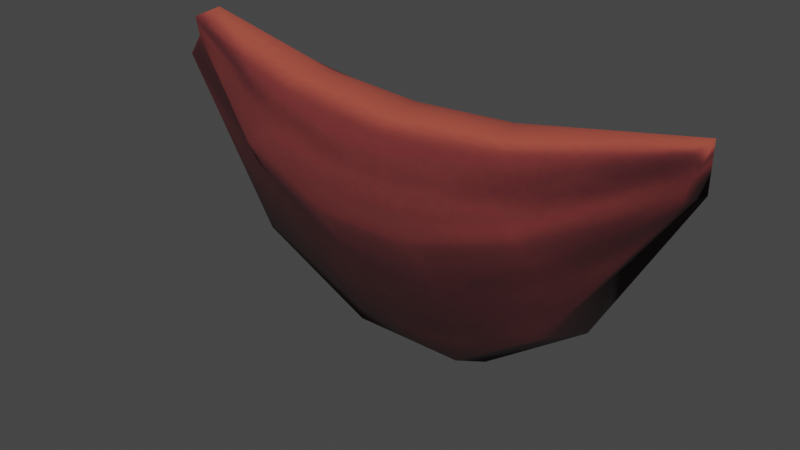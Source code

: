 # Source: banner_hanging_spiral_order.blend  (saved by Blender 3.4.6; exported with 4.5.12 LTS)
import bpy
from mathutils import Matrix  # noqa: F401  (used for matrix-valued properties, if any)

bpy.ops.wm.read_factory_settings(use_empty=True)
scene = bpy.context.scene
scene.name = 'Scene'

# ---- collections
col_collection = bpy.data.collections.new('Collection'); scene.collection.children.link(col_collection)

# ---- images (referenced by path relative to the original .blend; pixels are not part of the script)
import os
ASSET_DIR = os.environ.get("B2B_ASSET_DIR", "")  # directory of the original .blend (textures are referenced by path, not embedded)
HERE = os.path.dirname(os.path.abspath(__file__))  # packed textures are extracted next to this script under _unpacked/

def load_image(name, relpath, width, height, colorspace="sRGB"):
    """Load a texture the original file referenced (path relative to the .blend, or extracted next to this script)."""
    p = next((c for c in (os.path.join(HERE, relpath), os.path.join(ASSET_DIR, relpath)) if relpath and os.path.exists(c)), "")
    if p:
        img = bpy.data.images.load(p, check_existing=True)
        img.name = name
    else:  # same state as the original file: an image datablock whose file is absent (Cycles renders it pink)
        img = bpy.data.images.new(name, width, height)
        img.source = "FILE"
        img.filepath = "//" + (relpath or name)
    img.colorspace_settings.name = colorspace
    return img
img_image_0 = load_image('Image_0', '_unpacked/Image_0.3e68f6b3.png', 128, 128, 'sRGB')

# ---- materials (node trees are filled in below, after node groups)
mat_banner_hanging_spiralorder_01 = bpy.data.materials.new('banner_hanging_spiralorder_01')
mat_banner_hanging_spiralorder_01.use_backface_culling = True
mat_banner_hanging_spiralorder_01.use_transparent_shadow = False

# ---- material node trees
mat_banner_hanging_spiralorder_01.use_nodes = True; mat_banner_hanging_spiralorder_01.node_tree.nodes.clear()
_N = mat_banner_hanging_spiralorder_01.node_tree.nodes; _L = mat_banner_hanging_spiralorder_01.node_tree.links
n0 = _N.new('ShaderNodeBsdfPrincipled'); n0.name = 'Principled BSDF'; n0.location = (10, 300)
n0.distribution = 'GGX'
n0.subsurface_method = 'RANDOM_WALK_SKIN'
n0.inputs[2].default_value = 1.0
n0.inputs[27].default_value = (0.0, 0.0, 0.0, 1.0)
n0.inputs[28].default_value = 1.0
n1 = _N.new('ShaderNodeOutputMaterial'); n1.name = 'Material Output'; n1.location = (320, 270)
n2 = _N.new('ShaderNodeTexImage'); n2.name = 'Image Texture'; n2.location = (-440, 210)
n2.label = 'BASE COLOR'
n2.image = img_image_0
_L.new(n0.outputs[0], n1.inputs[0])
_L.new(n2.outputs[0], n0.inputs[0])
_L.new(n2.outputs[1], n0.inputs[4])
n1.is_active_output = True

# ---- world
world_world = bpy.data.worlds.new('World'); scene.world = world_world
world_world.use_nodes = True; world_world.node_tree.nodes.clear()
_N = world_world.node_tree.nodes; _L = world_world.node_tree.links
n0 = _N.new('ShaderNodeOutputWorld'); n0.name = 'World Output'; n0.location = (300, 300)
n1 = _N.new('ShaderNodeBackground'); n1.name = 'Background'; n1.location = (10, 300)
n1.inputs[0].default_value = (0.05088, 0.05088, 0.05088, 1.0)
_L.new(n1.outputs[0], n0.inputs[0])
n0.is_active_output = True
world_world.color = (0.05088, 0.05088, 0.05088)
world_world.use_sun_shadow = False
world_world.sun_shadow_jitter_overblur = 0.0

# ---- meshes
me_rsrc_world_prop_generic_interior_decor_knights_banner_hanging_s = bpy.data.meshes.new('rsrc.world.prop.generic.interior.decor.knights.banner_hanging_s')
me_rsrc_world_prop_generic_interior_decor_knights_banner_hanging_s.from_pydata([(-6.866e-07, -3.148, 0.3512), (-0.5673, -3.229, 0.3368), (-0.3791, -3.252, 0.2474), (-1.0, -3.35, 0.3), (-6.104e-07, -3.233, 0.2366), (-1.0, -3.339, 0.1819), (-0.4398, -3.227, 0.08841), (-1.0, -3.264, 0.195), (-1.0, -3.177, 0.2985), (-1.0, -3.205, 0.1504), (-0.6554, -2.575, 0.3139), (-0.5975, -2.62, 0.1303), (-0.2489, -2.278, 0.3334), (-0.5923, -2.833, 0.1246), (-0.217, -2.34, 0.1987), (0.2489, -2.278, 0.3334), (0.217, -2.34, 0.1987), (0.6554, -2.575, 0.3139), (-0.2076, -2.637, 0.1246), (0.5975, -2.62, 0.1303), (1.0, -3.177, 0.2985), (1.0, -3.205, 0.1504), (1.0, -3.264, 0.195), (1.0, -3.35, 0.3), (0.5923, -2.833, 0.1246), (0.2076, -2.637, 0.1246), (0.1883, -2.885, -0.03723), (0.5645, -3.013, 0.007436), (0.4482, -3.064, 0.1086), (-0.1883, -2.885, -0.03723), (-4.578e-07, -2.999, 0.0862), (-0.4482, -3.064, 0.1086), (-0.5645, -3.013, 0.007436), (-3.815e-07, -3.195, 0.06044), (0.4398, -3.227, 0.08841), (0.3791, -3.252, 0.2474), (0.5673, -3.229, 0.3368), (1.0, -3.339, 0.1819)], [], [(0, 1, 2), (3, 2, 1), (2, 4, 0), (5, 2, 3), (6, 4, 2), (6, 2, 5), (7, 5, 3), (3, 8, 7), (7, 8, 9), (10, 9, 8), (10, 11, 9), (12, 11, 10), (11, 13, 9), (9, 13, 7), (12, 14, 11), (15, 14, 12), (15, 16, 14), (17, 16, 15), (14, 18, 11), (16, 18, 14), (11, 18, 13), (17, 19, 16), (20, 19, 17), (20, 21, 19), (20, 22, 21), (22, 20, 23), (21, 24, 19), (21, 22, 24), (19, 24, 25), (19, 25, 16), (16, 25, 18), (24, 26, 25), (24, 27, 26), (22, 27, 24), (27, 28, 26), (22, 28, 27), (25, 26, 29), (25, 29, 18), (26, 30, 29), (26, 28, 30), (29, 30, 31), (29, 31, 32), (18, 29, 32), (18, 32, 13), (13, 32, 7), (32, 31, 7), (31, 5, 7), (31, 6, 5), (30, 6, 31), (30, 33, 6), (33, 4, 6), (33, 34, 4), (30, 34, 33), (28, 34, 30), (34, 35, 4), (35, 0, 4), (0, 35, 36), (35, 23, 36), (37, 23, 35), (37, 35, 34), (23, 37, 22), (22, 37, 28), (28, 37, 34)])
me_rsrc_world_prop_generic_interior_decor_knights_banner_hanging_s.polygons.foreach_set('use_smooth', [True] * 63)
_uv = me_rsrc_world_prop_generic_interior_decor_knights_banner_hanging_s.uv_layers.new(name='UVMap')
_uv.uv.foreach_set('vector', [0.5, 1.0, 0.7838, 0.9995, 0.6904, 0.9056, 1.0, 0.9622, 0.6904, 0.9056, 0.7838, 0.9995, 0.6904, 0.9056, 0.5, 0.8914, 0.5, 1.0, 1.0, 0.9067, 0.6904, 0.9056, 1.0, 0.9622, 0.7241, 0.8391, 0.5, 0.8914, 0.6904, 0.9056, 0.7241, 0.8391, 0.6904, 0.9056, 1.0, 0.9067, 1.0, 0.8675, 1.0, 0.9067, 1.0, 0.9622, 1.0, 0.9622, 1.0, 0.7156, 1.0, 0.8675, 1.0, 0.8675, 1.0, 0.7156, 1.0, 0.8262, 0.8313, 0.4048, 1.0, 0.8262, 1.0, 0.7156, 0.8313, 0.4048, 0.8284, 0.5351, 1.0, 0.8262, 0.626, 0.2652, 0.8284, 0.5351, 0.8313, 0.4048, 0.8284, 0.5351, 0.8146, 0.6399, 1.0, 0.8262, 1.0, 0.8262, 0.8146, 0.6399, 1.0, 0.8675, 0.626, 0.2652, 0.6237, 0.3926, 0.8284, 0.5351, 0.374, 0.2652, 0.6237, 0.3926, 0.626, 0.2652, 0.374, 0.2652, 0.3762, 0.3926, 0.6237, 0.3926, 0.1687, 0.4048, 0.3762, 0.3926, 0.374, 0.2652, 0.6237, 0.3926, 0.6136, 0.5406, 0.8284, 0.5351, 0.3762, 0.3926, 0.6136, 0.5406, 0.6237, 0.3926, 0.8284, 0.5351, 0.6136, 0.5406, 0.8146, 0.6399, 0.1687, 0.4048, 0.1716, 0.5351, 0.3762, 0.3926, -1.192e-07, 0.7156, 0.1716, 0.5351, 0.1687, 0.4048, -1.192e-07, 0.7156, 0.0, 0.8262, 0.1716, 0.5351, -1.192e-07, 0.7156, 0.0, 0.8675, 0.0, 0.8262, 0.0, 0.8675, -1.192e-07, 0.7156, -2.384e-07, 0.9622, 0.0, 0.8262, 0.1854, 0.6399, 0.1716, 0.5351, 0.0, 0.8262, 0.0, 0.8675, 0.1854, 0.6399, 0.1716, 0.5351, 0.1854, 0.6399, 0.3864, 0.5406, 0.1716, 0.5351, 0.3864, 0.5406, 0.3762, 0.3926, 0.3762, 0.3926, 0.3864, 0.5406, 0.6136, 0.5406, 0.1854, 0.6399, 0.3944, 0.6391, 0.3864, 0.5406, 0.1854, 0.6399, 0.1969, 0.7244, 0.3944, 0.6391, 0.0, 0.8675, 0.1969, 0.7244, 0.1854, 0.6399, 0.1969, 0.7244, 0.2675, 0.7581, 0.3944, 0.6391, 0.0, 0.8675, 0.2675, 0.7581, 0.1969, 0.7244, 0.3864, 0.5406, 0.3944, 0.6391, 0.6056, 0.6391, 0.3864, 0.5406, 0.6056, 0.6391, 0.6136, 0.5406, 0.3944, 0.6391, 0.5, 0.7207, 0.6056, 0.6391, 0.3944, 0.6391, 0.2675, 0.7581, 0.5, 0.7207, 0.6056, 0.6391, 0.5, 0.7207, 0.7325, 0.7581, 0.6056, 0.6391, 0.7325, 0.7581, 0.8031, 0.7244, 0.6136, 0.5406, 0.6056, 0.6391, 0.8031, 0.7244, 0.6136, 0.5406, 0.8031, 0.7244, 0.8146, 0.6399, 0.8146, 0.6399, 0.8031, 0.7244, 1.0, 0.8675, 0.8031, 0.7244, 0.7325, 0.7581, 1.0, 0.8675, 0.7325, 0.7581, 1.0, 0.9067, 1.0, 0.8675, 0.7325, 0.7581, 0.7241, 0.8391, 1.0, 0.9067, 0.5, 0.7207, 0.7241, 0.8391, 0.7325, 0.7581, 0.5, 0.7207, 0.5, 0.8174, 0.7241, 0.8391, 0.5, 0.8174, 0.5, 0.8914, 0.7241, 0.8391, 0.5, 0.8174, 0.2759, 0.8391, 0.5, 0.8914, 0.5, 0.7207, 0.2759, 0.8391, 0.5, 0.8174, 0.2675, 0.7581, 0.2759, 0.8391, 0.5, 0.7207, 0.2759, 0.8391, 0.3096, 0.9056, 0.5, 0.8914, 0.3096, 0.9056, 0.5, 1.0, 0.5, 0.8914, 0.5, 1.0, 0.3096, 0.9056, 0.2162, 0.9995, 0.3096, 0.9056, -2.384e-07, 0.9622, 0.2162, 0.9995, 0.0, 0.9067, -2.384e-07, 0.9622, 0.3096, 0.9056, 0.0, 0.9067, 0.3096, 0.9056, 0.2759, 0.8391, -2.384e-07, 0.9622, 0.0, 0.9067, 0.0, 0.8675, 0.0, 0.8675, 0.0, 0.9067, 0.2675, 0.7581, 0.2675, 0.7581, 0.0, 0.9067, 0.2759, 0.8391])
me_rsrc_world_prop_generic_interior_decor_knights_banner_hanging_s.materials.append(mat_banner_hanging_spiralorder_01)
me_rsrc_world_prop_generic_interior_decor_knights_banner_hanging_s.update()
me_rsrc_world_prop_generic_interior_decor_knights_banner_hanging_s.normals_split_custom_set([tuple(v) for v in zip(*[iter([4.264e-08, -0.8187, 0.5743, 0.1638, -0.8126, 0.5594, 0.11, -0.9801, 0.1651, -0.004567, -0.9999, -0.01277, 0.11, -0.9801, 0.1651, 0.1638, -0.8126, 0.5594, 0.11, -0.9801, 0.1651, 6.153e-08, -0.9773, 0.212, 4.264e-08, -0.8187, 0.5743, -0.00996, -0.6931, -0.7207, 0.11, -0.9801, 0.1651, -0.004567, -0.9999, -0.01277, -0.01838, -0.5581, -0.8296, 6.153e-08, -0.9773, 0.212, 0.11, -0.9801, 0.1651, -0.01838, -0.5581, -0.8296, 0.11, -0.9801, 0.1651, -0.00996, -0.6931, -0.7207, -0.003806, -0.07322, -0.9973, -0.00996, -0.6931, -0.7207, -0.004567, -0.9999, -0.01277, -0.004567, -0.9999, -0.01277, 0.001547, 0.9822, -0.188, -0.003806, -0.07322, -0.9973, -0.003806, -0.07322, -0.9973, 0.001547, 0.9822, -0.188, 0.006165, 0.1129, -0.9936, -0.6748, 0.6502, -0.3491, 0.006165, 0.1129, -0.9936, 0.001547, 0.9822, -0.188, -0.6748, 0.6502, -0.3491, -0.4204, 0.4423, -0.7922, 0.006165, 0.1129, -0.9936, -0.2634, 0.859, -0.439, -0.4204, 0.4423, -0.7922, -0.6748, 0.6502, -0.3491, -0.4204, 0.4423, -0.7922, -0.2028, 0.2274, -0.9524, 0.006165, 0.1129, -0.9936, 0.006165, 0.1129, -0.9936, -0.2028, 0.2274, -0.9524, -0.003806, -0.07322, -0.9973, -0.2634, 0.859, -0.439, -0.1554, 0.6591, -0.7358, -0.4204, 0.4423, -0.7922, 0.2757, 0.8474, -0.4539, -0.1554, 0.6591, -0.7358, -0.2634, 0.859, -0.439, 0.2757, 0.8474, -0.4539, 0.1698, 0.6595, -0.7323, -0.1554, 0.6591, -0.7358, 0.6733, 0.6358, -0.3775, 0.1698, 0.6595, -0.7323, 0.2757, 0.8474, -0.4539, -0.1554, 0.6591, -0.7358, -0.05504, 0.3565, -0.9327, -0.4204, 0.4423, -0.7922, 0.1698, 0.6595, -0.7323, -0.05504, 0.3565, -0.9327, -0.1554, 0.6591, -0.7358, -0.4204, 0.4423, -0.7922, -0.05504, 0.3565, -0.9327, -0.2028, 0.2274, -0.9524, 0.6733, 0.6358, -0.3775, 0.433, 0.4442, -0.7843, 0.1698, 0.6595, -0.7323, 0.009911, 0.9648, -0.2627, 0.433, 0.4442, -0.7843, 0.6733, 0.6358, -0.3775, 0.009911, 0.9648, -0.2627, 0.001551, 0.1373, -0.9905, 0.433, 0.4442, -0.7843, 0.009911, 0.9648, -0.2627, 0.001546, -0.07318, -0.9973, 0.001551, 0.1373, -0.9905, 0.001546, -0.07318, -0.9973, 0.009911, 0.9648, -0.2627, 0.007675, -0.9999, -0.01276, 0.001551, 0.1373, -0.9905, 0.206, 0.2285, -0.9515, 0.433, 0.4442, -0.7843, 0.001551, 0.1373, -0.9905, 0.001546, -0.07318, -0.9973, 0.206, 0.2285, -0.9515, 0.433, 0.4442, -0.7843, 0.206, 0.2285, -0.9515, 0.05424, 0.3576, -0.9323, 0.433, 0.4442, -0.7843, 0.05424, 0.3576, -0.9323, 0.1698, 0.6595, -0.7323, 0.1698, 0.6595, -0.7323, 0.05424, 0.3576, -0.9323, -0.05504, 0.3565, -0.9327, 0.206, 0.2285, -0.9515, 0.05595, -0.05115, -0.9971, 0.05424, 0.3576, -0.9323, 0.206, 0.2285, -0.9515, 0.1802, -0.182, -0.9666, 0.05595, -0.05115, -0.9971, 0.001546, -0.07318, -0.9973, 0.1802, -0.182, -0.9666, 0.206, 0.2285, -0.9515, 0.1802, -0.182, -0.9666, -0.03691, -0.3992, -0.9161, 0.05595, -0.05115, -0.9971, 0.001546, -0.07318, -0.9973, -0.03691, -0.3992, -0.9161, 0.1802, -0.182, -0.9666, 0.05424, 0.3576, -0.9323, 0.05595, -0.05115, -0.9971, -0.05872, -0.05013, -0.997, 0.05424, 0.3576, -0.9323, -0.05872, -0.05013, -0.997, -0.05504, 0.3565, -0.9327, 0.05595, -0.05115, -0.9971, -8.271e-08, -0.3646, -0.9312, -0.05872, -0.05013, -0.997, 0.05595, -0.05115, -0.9971, -0.03691, -0.3992, -0.9161, -8.271e-08, -0.3646, -0.9312, -0.05872, -0.05013, -0.997, -8.271e-08, -0.3646, -0.9312, 0.03691, -0.3992, -0.9161, -0.05872, -0.05013, -0.997, 0.03691, -0.3992, -0.9161, -0.1785, -0.1797, -0.9674, -0.05504, 0.3565, -0.9327, -0.05872, -0.05013, -0.997, -0.1785, -0.1797, -0.9674, -0.05504, 0.3565, -0.9327, -0.1785, -0.1797, -0.9674, -0.2028, 0.2274, -0.9524, -0.2028, 0.2274, -0.9524, -0.1785, -0.1797, -0.9674, -0.003806, -0.07322, -0.9973, -0.1785, -0.1797, -0.9674, 0.03691, -0.3992, -0.9161, -0.003806, -0.07322, -0.9973, 0.03691, -0.3992, -0.9161, -0.00996, -0.6931, -0.7207, -0.003806, -0.07322, -0.9973, 0.03691, -0.3992, -0.9161, -0.01838, -0.5581, -0.8296, -0.00996, -0.6931, -0.7207, -8.271e-08, -0.3646, -0.9312, -0.01838, -0.5581, -0.8296, 0.03691, -0.3992, -0.9161, -8.271e-08, -0.3646, -0.9312, -1.948e-08, -0.5432, -0.8396, -0.01838, -0.5581, -0.8296, -1.948e-08, -0.5432, -0.8396, 6.153e-08, -0.9773, 0.212, -0.01838, -0.5581, -0.8296, -1.948e-08, -0.5432, -0.8396, 0.01838, -0.5581, -0.8296, 6.153e-08, -0.9773, 0.212, -8.271e-08, -0.3646, -0.9312, 0.01838, -0.5581, -0.8296, -1.948e-08, -0.5432, -0.8396, -0.03691, -0.3992, -0.9161, 0.01838, -0.5581, -0.8296, -8.271e-08, -0.3646, -0.9312, 0.01838, -0.5581, -0.8296, -0.11, -0.9801, 0.1651, 6.153e-08, -0.9773, 0.212, -0.11, -0.9801, 0.1651, 4.264e-08, -0.8187, 0.5743, 6.153e-08, -0.9773, 0.212, 4.264e-08, -0.8187, 0.5743, -0.11, -0.9801, 0.1651, -0.1638, -0.8126, 0.5594, -0.11, -0.9801, 0.1651, 0.007675, -0.9999, -0.01276, -0.1638, -0.8126, 0.5594, 0.002307, -0.6931, -0.7208, 0.007675, -0.9999, -0.01276, -0.11, -0.9801, 0.1651, 0.002307, -0.6931, -0.7208, -0.11, -0.9801, 0.1651, 0.01838, -0.5581, -0.8296, 0.007675, -0.9999, -0.01276, 0.002307, -0.6931, -0.7208, 0.001546, -0.07318, -0.9973, 0.001546, -0.07318, -0.9973, 0.002307, -0.6931, -0.7208, -0.03691, -0.3992, -0.9161, -0.03691, -0.3992, -0.9161, 0.002307, -0.6931, -0.7208, 0.01838, -0.5581, -0.8296])] * 3)])

# ---- objects
ob_knights_banner_hanging_spiralorder_01_mesh_0 = bpy.data.objects.new('knights.banner_hanging_spiralorder_01-Mesh[0]', me_rsrc_world_prop_generic_interior_decor_knights_banner_hanging_s)

# ---- transforms, parenting, visibility, modifiers, constraints
ob_knights_banner_hanging_spiralorder_01_mesh_0.location = (0.0, 0.0, 0.0)
ob_knights_banner_hanging_spiralorder_01_mesh_0.rotation_mode = 'QUATERNION'
ob_knights_banner_hanging_spiralorder_01_mesh_0.rotation_quaternion = (0.7071, -0.7071, -1.57e-16, -9.358e-24)

# ---- collection membership
scene.collection.objects.link(ob_knights_banner_hanging_spiralorder_01_mesh_0)

# ---- scene / render settings (as saved in the file)
scene.frame_start = 1; scene.frame_end = 250; scene.frame_set(1)
scene.render.engine = 'BLENDER_EEVEE_NEXT'
scene.cycles.sampling_pattern = 'TABULATED_SOBOL'
scene.cycles.use_light_tree = False
scene.view_settings.view_transform = 'Filmic'
bpy.context.view_layer.update()

# ---- added for rendering (the .blend has no active camera and no usable light): camera, sun
cam_auto = bpy.data.cameras.new('AutoCamera')
cam_auto.lens = 50.0
cam_auto.sensor_width = 36.0
cam_auto.clip_end = 1000.0
ob_auto_camera = bpy.data.objects.new('AutoCamera', cam_auto)
scene.collection.objects.link(ob_auto_camera)
ob_auto_camera.location = (2.13005, -2.39909, 4.51802)
ob_auto_camera.rotation_euler = (1.09748, -7.21219e-08, 0.694738)
scene.camera = ob_auto_camera
light_auto_sun = bpy.data.lights.new('AutoSun', 'SUN')
light_auto_sun.energy = 3.0
light_auto_sun.angle = 0.0523599
ob_auto_sun = bpy.data.objects.new('AutoSun', light_auto_sun)
scene.collection.objects.link(ob_auto_sun)
ob_auto_sun.rotation_euler = (0.872665, 0.174533, 0.523599)
bpy.context.view_layer.update()

